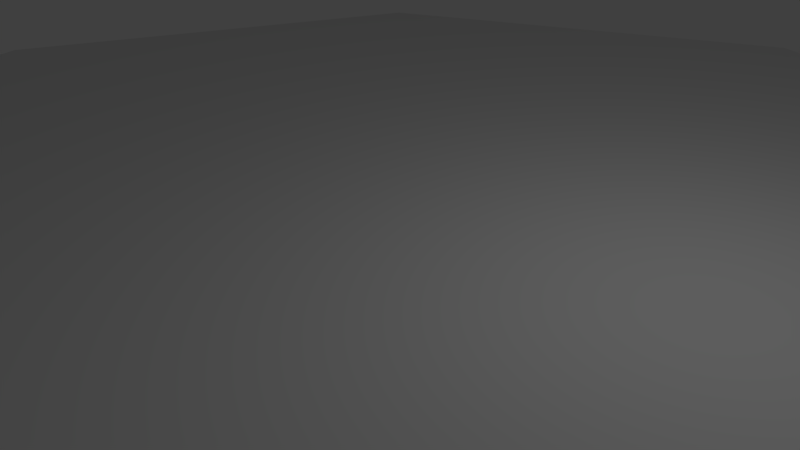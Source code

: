 # Source: stage1.blend  (saved by Blender 2.76.0; exported with 4.5.12 LTS)
import bpy
from mathutils import Matrix  # noqa: F401  (used for matrix-valued properties, if any)

bpy.ops.wm.read_factory_settings(use_empty=True)
scene = bpy.context.scene
scene.name = 'Scene'

# ---- collections
col_collection_1 = bpy.data.collections.new('Collection 1'); scene.collection.children.link(col_collection_1)

# ---- world
world_world = bpy.data.worlds.new('World'); scene.world = world_world
world_world.color = (0.05088, 0.05088, 0.05088)
world_world.use_sun_shadow = False
world_world.sun_shadow_jitter_overblur = 0.0
world_world.cycles.sampling_method = 'MANUAL'
world_world.cycles.sample_map_resolution = 256

# ---- cameras
cam_camera = bpy.data.cameras.new('Camera')
cam_camera.clip_end = 100.0
cam_camera.lens = 35.0
cam_camera.sensor_width = 32.0
cam_camera.sensor_height = 18.0
cam_camera.ortho_scale = 7.314
cam_camera.dof.focus_distance = 0.0
cam_camera.dof.aperture_fstop = 128.0

# ---- lights
light_lamp = bpy.data.lights.new('Lamp', 'POINT')
light_lamp.transmission_factor = 0.0
light_lamp.cutoff_distance = 30.0
light_lamp.energy = 100.0
light_lamp.shadow_buffer_clip_start = 1.001
light_lamp.shadow_soft_size = 0.1
light_lamp.shadow_maximum_resolution = 0.006
light_lamp.use_absolute_resolution = True
light_lamp.cycles.use_multiple_importance_sampling = False

# ---- meshes
me_cylinder = bpy.data.meshes.new('Cylinder')
me_cylinder.from_pydata([(0.0, 1.0, -1.0), (0.0, 1.0, 1.0), (0.7071, 0.7071, -1.0), (0.7071, 0.7071, 1.0), (1.0, -4.371e-08, -1.0), (1.0, -4.371e-08, 1.0), (0.7071, -0.7071, -1.0), (0.7071, -0.7071, 1.0), (-8.742e-08, -1.0, -1.0), (-8.742e-08, -1.0, 1.0), (-0.7071, -0.7071, -1.0), (-0.7071, -0.7071, 1.0), (-1.0, 1.192e-08, -1.0), (-1.0, 1.192e-08, 1.0), (-0.7071, 0.7071, -1.0), (-0.7071, 0.7071, 1.0)], [], [(0, 1, 3, 2), (2, 3, 5, 4), (4, 5, 7, 6), (6, 7, 9, 8), (8, 9, 11, 10), (10, 11, 13, 12), (3, 1, 15, 13, 11, 9, 7, 5), (14, 15, 1, 0), (12, 13, 15, 14), (0, 2, 4, 6, 8, 10, 12, 14)])
_uv = me_cylinder.uv_layers.new(name='UVMap')
_uv.uv.foreach_set('vector', [0.8437, 0.2785, 0.8437, 0.6848, 0.6882, 0.6848, 0.6882, 0.2785, 0.8436, 0.2783, 0.8436, 0.6846, 0.6881, 0.6846, 0.6881, 0.2783, 0.8435, 0.2784, 0.8435, 0.6847, 0.688, 0.6847, 0.688, 0.2784, 0.8433, 0.2783, 0.8433, 0.6846, 0.6878, 0.6846, 0.6878, 0.2783, 0.8436, 0.2785, 0.8436, 0.6848, 0.6881, 0.6848, 0.6881, 0.2785, 0.8431, 0.279, 0.8431, 0.6852, 0.6876, 0.6852, 0.6876, 0.279, 0.5233, 0.8038, 0.4133, 0.9137, 0.2579, 0.9137, 0.1479, 0.8038, 0.1479, 0.6483, 0.2579, 0.5384, 0.4133, 0.5384, 0.5233, 0.6483, 0.8433, 0.2785, 0.8433, 0.6848, 0.6878, 0.6848, 0.6878, 0.2785, 0.8435, 0.2783, 0.8435, 0.6846, 0.688, 0.6846, 0.688, 0.2783, 0.4089, 0.07068, 0.5189, 0.1806, 0.5189, 0.3361, 0.4089, 0.446, 0.2534, 0.446, 0.1435, 0.3361, 0.1435, 0.1806, 0.2534, 0.07068])
me_cylinder.use_remesh_preserve_volume = False
me_cylinder.use_remesh_preserve_attributes = False
me_cylinder.use_mirror_vertex_groups = False
me_cylinder.update()

# ---- objects
ob_cylinder = bpy.data.objects.new('Cylinder', me_cylinder)
ob_lamp = bpy.data.objects.new('Lamp', light_lamp)
ob_camera = bpy.data.objects.new('Camera', cam_camera)

# ---- transforms, parenting, visibility, modifiers, constraints
ob_cylinder.location = (-0.01948, -0.002397, 0.05109)
ob_cylinder.scale = (11.32, 11.32, 0.4624)
ob_cylinder.lineart.crease_threshold = 0.0
ob_lamp.location = (4.076, 1.005, 5.904)
ob_lamp.rotation_euler = (0.6503, 0.05522, 1.866)
ob_lamp.lock_rotations_4d = False
ob_lamp.empty_display_type = 'ARROWS'
ob_lamp.color = (0.0, 0.0, 0.0, 0.0)
ob_lamp.lineart.crease_threshold = 0.0
ob_camera.location = (7.481, -6.508, 5.344)
ob_camera.rotation_euler = (1.109, 0.01082, 0.8149)
ob_camera.lock_rotations_4d = False
ob_camera.empty_display_type = 'ARROWS'
ob_camera.color = (0.0, 0.0, 0.0, 0.0)
ob_camera.display_type = 'WIRE'
ob_camera.lineart.crease_threshold = 0.0

# ---- collection membership
col_collection_1.objects.link(ob_cylinder)
col_collection_1.objects.link(ob_lamp)
col_collection_1.objects.link(ob_camera)

# ---- scene / render settings (as saved in the file)
scene.camera = ob_camera
scene.frame_start = 1; scene.frame_end = 250; scene.frame_set(1)
scene.render.engine = 'BLENDER_EEVEE_NEXT'
scene.render.image_settings.compression = 90
scene.render.resolution_percentage = 50
scene.render.dither_intensity = 0.0
scene.cycles.use_denoising = False
scene.cycles.samples = 10
scene.cycles.sampling_pattern = 'TABULATED_SOBOL'
scene.cycles.light_sampling_threshold = 0.0
scene.cycles.use_adaptive_sampling = False
scene.cycles.use_light_tree = False
scene.cycles.blur_glossy = 0.0
scene.cycles.volume_bounces = 1
scene.cycles.pixel_filter_type = 'GAUSSIAN'
scene.cycles.sample_clamp_indirect = 0.0
scene.view_settings.view_transform = 'Standard'
bpy.context.view_layer.update()
